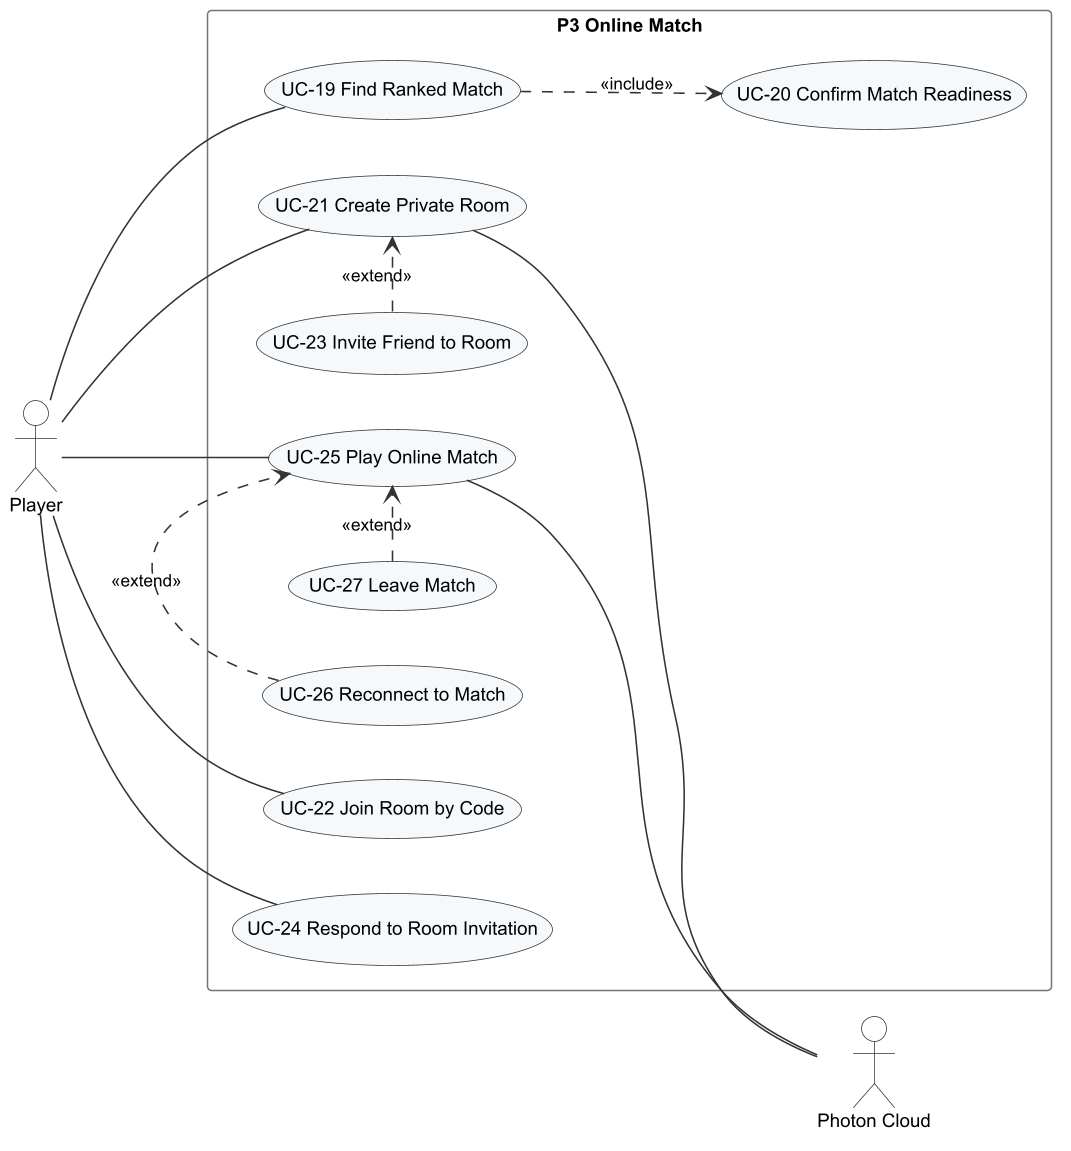

The diagram above was rendered by PlantUML. Its source (embedded in the PNG):
@startuml r3_uc_p3_online
!include _style.iuml
left to right direction
actor Player
actor "Photon Cloud" as PC
rectangle "P3 Online Match" {
  usecase "UC-19 Find Ranked Match" as UC19
  usecase "UC-20 Confirm Match Readiness" as UC20
  usecase "UC-21 Create Private Room" as UC21
  usecase "UC-22 Join Room by Code" as UC22
  usecase "UC-23 Invite Friend to Room" as UC23
  usecase "UC-24 Respond to Room Invitation" as UC24
  usecase "UC-25 Play Online Match" as UC25
  usecase "UC-26 Reconnect to Match" as UC26
  usecase "UC-27 Leave Match" as UC27
}
Player -- UC19
Player -- UC21
Player -- UC22
Player -- UC24
Player -- UC25
UC19 ..> UC20 : <<include>>
UC23 .> UC21 : <<extend>>
UC26 .> UC25 : <<extend>>
UC27 .> UC25 : <<extend>>
UC21 -- PC
UC25 -- PC
@enduml